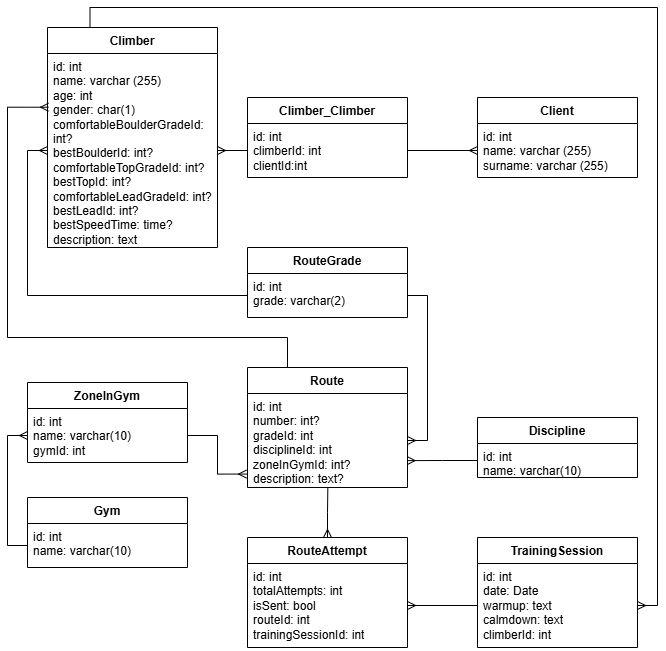

The diagram above was exported from draw.io. Its source (the exported page's mxGraphModel, read from the mxfile embedded in the PNG):
<mxGraphModel dx="1613" dy="1666" grid="1" gridSize="10" guides="1" tooltips="1" connect="1" arrows="1" fold="1" page="1" pageScale="1" pageWidth="827" pageHeight="1169" math="0" shadow="0">
  <root>
    <mxCell id="0" />
    <mxCell id="1" parent="0" />
    <mxCell id="hkydhSTt0sYFjvvn6CTo-1" parent="1" style="swimlane;fontStyle=1;align=center;verticalAlign=top;childLayout=stackLayout;horizontal=1;startSize=26;horizontalStack=0;resizeParent=1;resizeParentMax=0;resizeLast=0;collapsible=1;marginBottom=0;whiteSpace=wrap;html=1;" value="Client" vertex="1">
      <mxGeometry height="80" width="160" x="360" y="30" as="geometry" />
    </mxCell>
    <mxCell id="hkydhSTt0sYFjvvn6CTo-2" parent="hkydhSTt0sYFjvvn6CTo-1" style="text;strokeColor=none;fillColor=none;align=left;verticalAlign=top;spacingLeft=4;spacingRight=4;overflow=hidden;rotatable=0;points=[[0,0.5],[1,0.5]];portConstraint=eastwest;whiteSpace=wrap;html=1;" value="id: int&lt;div&gt;name: varchar (255)&lt;/div&gt;&lt;div&gt;surname: varchar (255)&lt;/div&gt;" vertex="1">
      <mxGeometry height="54" width="160" y="26" as="geometry" />
    </mxCell>
    <mxCell id="hkydhSTt0sYFjvvn6CTo-3" parent="hkydhSTt0sYFjvvn6CTo-1" style="line;strokeWidth=1;fillColor=none;align=left;verticalAlign=middle;spacingTop=-1;spacingLeft=3;spacingRight=3;rotatable=0;labelPosition=right;points=[];portConstraint=eastwest;strokeColor=inherit;" value="" vertex="1">
      <mxGeometry width="160" y="80" as="geometry" />
    </mxCell>
    <mxCell id="hkydhSTt0sYFjvvn6CTo-5" parent="1" style="swimlane;fontStyle=1;align=center;verticalAlign=top;childLayout=stackLayout;horizontal=1;startSize=26;horizontalStack=0;resizeParent=1;resizeParentMax=0;resizeLast=0;collapsible=1;marginBottom=0;whiteSpace=wrap;html=1;" value="Route" vertex="1">
      <mxGeometry height="120" width="160" x="130" y="300" as="geometry" />
    </mxCell>
    <mxCell id="hkydhSTt0sYFjvvn6CTo-6" parent="hkydhSTt0sYFjvvn6CTo-5" style="text;strokeColor=none;fillColor=none;align=left;verticalAlign=top;spacingLeft=4;spacingRight=4;overflow=hidden;rotatable=0;points=[[0,0.5],[1,0.5]];portConstraint=eastwest;whiteSpace=wrap;html=1;" value="id: int&lt;div&gt;number: int?&lt;/div&gt;&lt;div&gt;gradeId: int&lt;/div&gt;&lt;div&gt;disciplineId: int&lt;/div&gt;&lt;div&gt;zoneInGymId: int?&lt;/div&gt;&lt;div&gt;description: text?&lt;/div&gt;" vertex="1">
      <mxGeometry height="94" width="160" y="26" as="geometry" />
    </mxCell>
    <mxCell id="hkydhSTt0sYFjvvn6CTo-7" parent="hkydhSTt0sYFjvvn6CTo-5" style="line;strokeWidth=1;fillColor=none;align=left;verticalAlign=middle;spacingTop=-1;spacingLeft=3;spacingRight=3;rotatable=0;labelPosition=right;points=[];portConstraint=eastwest;strokeColor=inherit;" value="" vertex="1">
      <mxGeometry width="160" y="120" as="geometry" />
    </mxCell>
    <mxCell id="hkydhSTt0sYFjvvn6CTo-9" parent="1" style="swimlane;fontStyle=1;align=center;verticalAlign=top;childLayout=stackLayout;horizontal=1;startSize=26;horizontalStack=0;resizeParent=1;resizeParentMax=0;resizeLast=0;collapsible=1;marginBottom=0;whiteSpace=wrap;html=1;" value="TrainingSession" vertex="1">
      <mxGeometry height="110" width="160" x="360" y="470" as="geometry" />
    </mxCell>
    <mxCell id="hkydhSTt0sYFjvvn6CTo-10" parent="hkydhSTt0sYFjvvn6CTo-9" style="text;strokeColor=none;fillColor=none;align=left;verticalAlign=top;spacingLeft=4;spacingRight=4;overflow=hidden;rotatable=0;points=[[0,0.5],[1,0.5]];portConstraint=eastwest;whiteSpace=wrap;html=1;" value="id: int&lt;div&gt;date: Date&lt;/div&gt;&lt;div&gt;warmup: text&lt;/div&gt;&lt;div&gt;calmdown: text&lt;/div&gt;&lt;div&gt;climberId: int&lt;/div&gt;" vertex="1">
      <mxGeometry height="84" width="160" y="26" as="geometry" />
    </mxCell>
    <mxCell id="hkydhSTt0sYFjvvn6CTo-11" parent="hkydhSTt0sYFjvvn6CTo-9" style="line;strokeWidth=1;fillColor=none;align=left;verticalAlign=middle;spacingTop=-1;spacingLeft=3;spacingRight=3;rotatable=0;labelPosition=right;points=[];portConstraint=eastwest;strokeColor=inherit;" value="" vertex="1">
      <mxGeometry width="160" y="110" as="geometry" />
    </mxCell>
    <mxCell id="ZgJUPAdwJtsVHyXvy8It-10" edge="1" parent="1" source="hkydhSTt0sYFjvvn6CTo-17" style="edgeStyle=orthogonalEdgeStyle;rounded=0;orthogonalLoop=1;jettySize=auto;html=1;exitX=0.25;exitY=0;exitDx=0;exitDy=0;entryX=1;entryY=0.5;entryDx=0;entryDy=0;endArrow=ERmany;endFill=0;" target="hkydhSTt0sYFjvvn6CTo-10">
      <mxGeometry relative="1" as="geometry" />
    </mxCell>
    <mxCell id="hkydhSTt0sYFjvvn6CTo-17" parent="1" style="swimlane;fontStyle=1;align=center;verticalAlign=top;childLayout=stackLayout;horizontal=1;startSize=26;horizontalStack=0;resizeParent=1;resizeParentMax=0;resizeLast=0;collapsible=1;marginBottom=0;whiteSpace=wrap;html=1;" value="Climber" vertex="1">
      <mxGeometry height="220" width="170" x="-70" y="-40" as="geometry">
        <mxRectangle height="30" width="80" x="40" y="22" as="alternateBounds" />
      </mxGeometry>
    </mxCell>
    <mxCell id="hkydhSTt0sYFjvvn6CTo-18" parent="hkydhSTt0sYFjvvn6CTo-17" style="text;strokeColor=none;fillColor=none;align=left;verticalAlign=top;spacingLeft=4;spacingRight=4;overflow=hidden;rotatable=0;points=[[0,0.5],[1,0.5]];portConstraint=eastwest;whiteSpace=wrap;html=1;" value="id: int&lt;div&gt;name: varchar (255)&lt;/div&gt;&lt;div&gt;age: int&lt;/div&gt;&lt;div&gt;gender: char(1)&lt;/div&gt;&lt;div&gt;comfortableBoulderGradeId: int?&lt;/div&gt;&lt;div&gt;bestBoulderId: int?&lt;/div&gt;&lt;div&gt;comfortableTopGradeId: int?&lt;/div&gt;&lt;div&gt;bestTopId: int?&lt;/div&gt;&lt;div&gt;comfortableLeadGradeId: int?&lt;/div&gt;&lt;div&gt;bestLeadId: int?&lt;/div&gt;&lt;div&gt;bestSpeedTime: time?&lt;/div&gt;&lt;div&gt;description: text&lt;/div&gt;" vertex="1">
      <mxGeometry height="194" width="170" y="26" as="geometry" />
    </mxCell>
    <mxCell id="hkydhSTt0sYFjvvn6CTo-19" parent="hkydhSTt0sYFjvvn6CTo-17" style="line;strokeWidth=1;fillColor=none;align=left;verticalAlign=middle;spacingTop=-1;spacingLeft=3;spacingRight=3;rotatable=0;labelPosition=right;points=[];portConstraint=eastwest;strokeColor=inherit;" value="" vertex="1">
      <mxGeometry width="170" y="220" as="geometry" />
    </mxCell>
    <mxCell id="hkydhSTt0sYFjvvn6CTo-21" parent="1" style="swimlane;fontStyle=1;align=center;verticalAlign=top;childLayout=stackLayout;horizontal=1;startSize=26;horizontalStack=0;resizeParent=1;resizeParentMax=0;resizeLast=0;collapsible=1;marginBottom=0;whiteSpace=wrap;html=1;" value="RouteGrade" vertex="1">
      <mxGeometry height="70" width="160" x="130" y="180" as="geometry" />
    </mxCell>
    <mxCell id="hkydhSTt0sYFjvvn6CTo-22" parent="hkydhSTt0sYFjvvn6CTo-21" style="text;strokeColor=none;fillColor=none;align=left;verticalAlign=top;spacingLeft=4;spacingRight=4;overflow=hidden;rotatable=0;points=[[0,0.5],[1,0.5]];portConstraint=eastwest;whiteSpace=wrap;html=1;" value="id: int&lt;div&gt;grade: varchar(2)&lt;/div&gt;" vertex="1">
      <mxGeometry height="44" width="160" y="26" as="geometry" />
    </mxCell>
    <mxCell id="hkydhSTt0sYFjvvn6CTo-23" parent="hkydhSTt0sYFjvvn6CTo-21" style="line;strokeWidth=1;fillColor=none;align=left;verticalAlign=middle;spacingTop=-1;spacingLeft=3;spacingRight=3;rotatable=0;labelPosition=right;points=[];portConstraint=eastwest;strokeColor=inherit;" value="" vertex="1">
      <mxGeometry width="160" y="70" as="geometry" />
    </mxCell>
    <mxCell id="hkydhSTt0sYFjvvn6CTo-25" parent="1" style="swimlane;fontStyle=1;align=center;verticalAlign=top;childLayout=stackLayout;horizontal=1;startSize=26;horizontalStack=0;resizeParent=1;resizeParentMax=0;resizeLast=0;collapsible=1;marginBottom=0;whiteSpace=wrap;html=1;" value="Discipline" vertex="1">
      <mxGeometry height="60" width="160" x="360" y="350" as="geometry" />
    </mxCell>
    <mxCell id="hkydhSTt0sYFjvvn6CTo-26" parent="hkydhSTt0sYFjvvn6CTo-25" style="text;strokeColor=none;fillColor=none;align=left;verticalAlign=top;spacingLeft=4;spacingRight=4;overflow=hidden;rotatable=0;points=[[0,0.5],[1,0.5]];portConstraint=eastwest;whiteSpace=wrap;html=1;" value="id: int&lt;div&gt;name: varchar(10)&lt;/div&gt;" vertex="1">
      <mxGeometry height="34" width="160" y="26" as="geometry" />
    </mxCell>
    <mxCell id="hkydhSTt0sYFjvvn6CTo-27" parent="hkydhSTt0sYFjvvn6CTo-25" style="line;strokeWidth=1;fillColor=none;align=left;verticalAlign=middle;spacingTop=-1;spacingLeft=3;spacingRight=3;rotatable=0;labelPosition=right;points=[];portConstraint=eastwest;strokeColor=inherit;" value="" vertex="1">
      <mxGeometry width="160" y="60" as="geometry" />
    </mxCell>
    <mxCell id="hkydhSTt0sYFjvvn6CTo-29" parent="1" style="swimlane;fontStyle=1;align=center;verticalAlign=top;childLayout=stackLayout;horizontal=1;startSize=26;horizontalStack=0;resizeParent=1;resizeParentMax=0;resizeLast=0;collapsible=1;marginBottom=0;whiteSpace=wrap;html=1;" value="ZoneInGym" vertex="1">
      <mxGeometry height="80" width="160" x="-90" y="315" as="geometry" />
    </mxCell>
    <mxCell id="hkydhSTt0sYFjvvn6CTo-30" parent="hkydhSTt0sYFjvvn6CTo-29" style="text;strokeColor=none;fillColor=none;align=left;verticalAlign=top;spacingLeft=4;spacingRight=4;overflow=hidden;rotatable=0;points=[[0,0.5],[1,0.5]];portConstraint=eastwest;whiteSpace=wrap;html=1;" value="id: int&lt;div&gt;name: varchar(10)&lt;/div&gt;&lt;div&gt;gymId: int&lt;/div&gt;" vertex="1">
      <mxGeometry height="54" width="160" y="26" as="geometry" />
    </mxCell>
    <mxCell id="hkydhSTt0sYFjvvn6CTo-31" parent="hkydhSTt0sYFjvvn6CTo-29" style="line;strokeWidth=1;fillColor=none;align=left;verticalAlign=middle;spacingTop=-1;spacingLeft=3;spacingRight=3;rotatable=0;labelPosition=right;points=[];portConstraint=eastwest;strokeColor=inherit;" value="" vertex="1">
      <mxGeometry width="160" y="80" as="geometry" />
    </mxCell>
    <mxCell id="hkydhSTt0sYFjvvn6CTo-33" parent="1" style="swimlane;fontStyle=1;align=center;verticalAlign=top;childLayout=stackLayout;horizontal=1;startSize=26;horizontalStack=0;resizeParent=1;resizeParentMax=0;resizeLast=0;collapsible=1;marginBottom=0;whiteSpace=wrap;html=1;" value="&lt;div&gt;&lt;span style=&quot;background-color: transparent; color: light-dark(rgb(0, 0, 0), rgb(255, 255, 255));&quot;&gt;Gym&lt;/span&gt;&lt;/div&gt;" vertex="1">
      <mxGeometry height="70" width="160" x="-90" y="430" as="geometry" />
    </mxCell>
    <mxCell id="hkydhSTt0sYFjvvn6CTo-34" parent="hkydhSTt0sYFjvvn6CTo-33" style="text;strokeColor=none;fillColor=none;align=left;verticalAlign=top;spacingLeft=4;spacingRight=4;overflow=hidden;rotatable=0;points=[[0,0.5],[1,0.5]];portConstraint=eastwest;whiteSpace=wrap;html=1;" value="&lt;div&gt;&lt;span style=&quot;background-color: transparent; color: light-dark(rgb(0, 0, 0), rgb(255, 255, 255));&quot;&gt;id: int&lt;/span&gt;&lt;/div&gt;&lt;div&gt;name: varchar(10)&lt;br&gt;&lt;/div&gt;" vertex="1">
      <mxGeometry height="44" width="160" y="26" as="geometry" />
    </mxCell>
    <mxCell id="hkydhSTt0sYFjvvn6CTo-35" parent="hkydhSTt0sYFjvvn6CTo-33" style="line;strokeWidth=1;fillColor=none;align=left;verticalAlign=middle;spacingTop=-1;spacingLeft=3;spacingRight=3;rotatable=0;labelPosition=right;points=[];portConstraint=eastwest;strokeColor=inherit;" value="" vertex="1">
      <mxGeometry width="160" y="70" as="geometry" />
    </mxCell>
    <mxCell id="hkydhSTt0sYFjvvn6CTo-39" parent="1" style="swimlane;fontStyle=1;align=center;verticalAlign=top;childLayout=stackLayout;horizontal=1;startSize=26;horizontalStack=0;resizeParent=1;resizeParentMax=0;resizeLast=0;collapsible=1;marginBottom=0;whiteSpace=wrap;html=1;" value="Climber_Climber" vertex="1">
      <mxGeometry height="80" width="160" x="130" y="30" as="geometry">
        <mxRectangle height="30" width="80" x="40" y="22" as="alternateBounds" />
      </mxGeometry>
    </mxCell>
    <mxCell id="hkydhSTt0sYFjvvn6CTo-40" parent="hkydhSTt0sYFjvvn6CTo-39" style="text;strokeColor=none;fillColor=none;align=left;verticalAlign=top;spacingLeft=4;spacingRight=4;overflow=hidden;rotatable=0;points=[[0,0.5],[1,0.5]];portConstraint=eastwest;whiteSpace=wrap;html=1;" value="id: int&lt;div&gt;climberId: int&lt;/div&gt;&lt;div&gt;clientId:int&lt;/div&gt;" vertex="1">
      <mxGeometry height="54" width="160" y="26" as="geometry" />
    </mxCell>
    <mxCell id="hkydhSTt0sYFjvvn6CTo-41" parent="hkydhSTt0sYFjvvn6CTo-39" style="line;strokeWidth=1;fillColor=none;align=left;verticalAlign=middle;spacingTop=-1;spacingLeft=3;spacingRight=3;rotatable=0;labelPosition=right;points=[];portConstraint=eastwest;strokeColor=inherit;" value="" vertex="1">
      <mxGeometry width="160" y="80" as="geometry" />
    </mxCell>
    <mxCell id="hkydhSTt0sYFjvvn6CTo-42" edge="1" parent="1" source="hkydhSTt0sYFjvvn6CTo-40" style="edgeStyle=orthogonalEdgeStyle;rounded=0;orthogonalLoop=1;jettySize=auto;html=1;exitX=0;exitY=0.5;exitDx=0;exitDy=0;entryX=1;entryY=0.5;entryDx=0;entryDy=0;endArrow=ERmany;endFill=0;" target="hkydhSTt0sYFjvvn6CTo-18">
      <mxGeometry relative="1" as="geometry" />
    </mxCell>
    <mxCell id="hkydhSTt0sYFjvvn6CTo-43" edge="1" parent="1" source="hkydhSTt0sYFjvvn6CTo-40" style="edgeStyle=orthogonalEdgeStyle;rounded=0;orthogonalLoop=1;jettySize=auto;html=1;exitX=1;exitY=0.5;exitDx=0;exitDy=0;entryX=0;entryY=0.5;entryDx=0;entryDy=0;endArrow=ERmany;endFill=0;" target="hkydhSTt0sYFjvvn6CTo-2">
      <mxGeometry relative="1" as="geometry" />
    </mxCell>
    <mxCell id="hkydhSTt0sYFjvvn6CTo-44" edge="1" parent="1" source="hkydhSTt0sYFjvvn6CTo-18" style="edgeStyle=orthogonalEdgeStyle;rounded=0;orthogonalLoop=1;jettySize=auto;html=1;exitX=0;exitY=0.5;exitDx=0;exitDy=0;entryX=0;entryY=0.5;entryDx=0;entryDy=0;endArrow=none;endFill=0;startArrow=ERmany;startFill=0;" target="hkydhSTt0sYFjvvn6CTo-22">
      <mxGeometry relative="1" as="geometry" />
    </mxCell>
    <mxCell id="hkydhSTt0sYFjvvn6CTo-45" edge="1" parent="1" source="hkydhSTt0sYFjvvn6CTo-18" style="edgeStyle=orthogonalEdgeStyle;rounded=0;orthogonalLoop=1;jettySize=auto;html=1;exitX=0.006;exitY=0.277;exitDx=0;exitDy=0;entryX=0.25;entryY=0;entryDx=0;entryDy=0;endArrow=none;endFill=0;startArrow=ERmany;startFill=0;exitPerimeter=0;" target="hkydhSTt0sYFjvvn6CTo-5">
      <mxGeometry relative="1" as="geometry">
        <Array as="points">
          <mxPoint x="-110" y="40" />
          <mxPoint x="-110" y="270" />
          <mxPoint x="170" y="270" />
        </Array>
        <mxPoint x="-64.72000000000007" y="63.379999999999995" as="sourcePoint" />
        <mxPoint x="129.99999999999997" y="231.99199999999996" as="targetPoint" />
      </mxGeometry>
    </mxCell>
    <mxCell id="hkydhSTt0sYFjvvn6CTo-46" edge="1" parent="1" source="hkydhSTt0sYFjvvn6CTo-26" style="edgeStyle=orthogonalEdgeStyle;rounded=0;orthogonalLoop=1;jettySize=auto;html=1;exitX=0;exitY=0.5;exitDx=0;exitDy=0;entryX=0.998;entryY=0.714;entryDx=0;entryDy=0;entryPerimeter=0;endArrow=ERmany;endFill=0;" target="hkydhSTt0sYFjvvn6CTo-6">
      <mxGeometry relative="1" as="geometry" />
    </mxCell>
    <mxCell id="hkydhSTt0sYFjvvn6CTo-47" edge="1" parent="1" source="hkydhSTt0sYFjvvn6CTo-30" style="edgeStyle=orthogonalEdgeStyle;rounded=0;orthogonalLoop=1;jettySize=auto;html=1;exitX=1;exitY=0.5;exitDx=0;exitDy=0;entryX=-0.006;entryY=0.857;entryDx=0;entryDy=0;entryPerimeter=0;endArrow=ERmany;endFill=0;" target="hkydhSTt0sYFjvvn6CTo-6">
      <mxGeometry relative="1" as="geometry" />
    </mxCell>
    <mxCell id="hkydhSTt0sYFjvvn6CTo-48" edge="1" parent="1" source="hkydhSTt0sYFjvvn6CTo-34" style="edgeStyle=orthogonalEdgeStyle;rounded=0;orthogonalLoop=1;jettySize=auto;html=1;exitX=0;exitY=0.5;exitDx=0;exitDy=0;entryX=0;entryY=0.5;entryDx=0;entryDy=0;endArrow=ERmany;endFill=0;" target="hkydhSTt0sYFjvvn6CTo-30">
      <mxGeometry relative="1" as="geometry" />
    </mxCell>
    <mxCell id="hkydhSTt0sYFjvvn6CTo-49" edge="1" parent="1" source="hkydhSTt0sYFjvvn6CTo-6" style="edgeStyle=orthogonalEdgeStyle;rounded=0;orthogonalLoop=1;jettySize=auto;html=1;exitX=1;exitY=0.5;exitDx=0;exitDy=0;entryX=1;entryY=0.5;entryDx=0;entryDy=0;endArrow=none;endFill=0;startArrow=ERmany;startFill=0;" target="hkydhSTt0sYFjvvn6CTo-22">
      <mxGeometry relative="1" as="geometry" />
    </mxCell>
    <mxCell id="ZgJUPAdwJtsVHyXvy8It-4" parent="1" style="swimlane;fontStyle=1;align=center;verticalAlign=top;childLayout=stackLayout;horizontal=1;startSize=26;horizontalStack=0;resizeParent=1;resizeParentMax=0;resizeLast=0;collapsible=1;marginBottom=0;whiteSpace=wrap;html=1;" value="RouteAttempt" vertex="1">
      <mxGeometry height="110" width="160" x="130" y="470" as="geometry" />
    </mxCell>
    <mxCell id="ZgJUPAdwJtsVHyXvy8It-5" parent="ZgJUPAdwJtsVHyXvy8It-4" style="text;strokeColor=none;fillColor=none;align=left;verticalAlign=top;spacingLeft=4;spacingRight=4;overflow=hidden;rotatable=0;points=[[0,0.5],[1,0.5]];portConstraint=eastwest;whiteSpace=wrap;html=1;" value="id: int&lt;div&gt;totalAttempts: int&lt;/div&gt;&lt;div&gt;isSent: bool&lt;br&gt;&lt;div&gt;routeId: int&lt;/div&gt;&lt;div&gt;trainingSessionId: int&lt;/div&gt;&lt;/div&gt;" vertex="1">
      <mxGeometry height="84" width="160" y="26" as="geometry" />
    </mxCell>
    <mxCell id="ZgJUPAdwJtsVHyXvy8It-6" parent="ZgJUPAdwJtsVHyXvy8It-4" style="line;strokeWidth=1;fillColor=none;align=left;verticalAlign=middle;spacingTop=-1;spacingLeft=3;spacingRight=3;rotatable=0;labelPosition=right;points=[];portConstraint=eastwest;strokeColor=inherit;" value="" vertex="1">
      <mxGeometry width="160" y="110" as="geometry" />
    </mxCell>
    <mxCell id="ZgJUPAdwJtsVHyXvy8It-7" edge="1" parent="1" source="hkydhSTt0sYFjvvn6CTo-10" style="edgeStyle=orthogonalEdgeStyle;rounded=0;orthogonalLoop=1;jettySize=auto;html=1;exitX=0;exitY=0.5;exitDx=0;exitDy=0;entryX=1;entryY=0.5;entryDx=0;entryDy=0;endArrow=ERmany;endFill=0;" target="ZgJUPAdwJtsVHyXvy8It-5">
      <mxGeometry relative="1" as="geometry" />
    </mxCell>
    <mxCell id="ZgJUPAdwJtsVHyXvy8It-8" edge="1" parent="1" source="ZgJUPAdwJtsVHyXvy8It-4" style="edgeStyle=orthogonalEdgeStyle;rounded=0;orthogonalLoop=1;jettySize=auto;html=1;exitX=0.5;exitY=0;exitDx=0;exitDy=0;entryX=0.502;entryY=1.008;entryDx=0;entryDy=0;entryPerimeter=0;endArrow=none;endFill=0;startArrow=ERmany;startFill=0;" target="hkydhSTt0sYFjvvn6CTo-6">
      <mxGeometry relative="1" as="geometry" />
    </mxCell>
  </root>
</mxGraphModel>